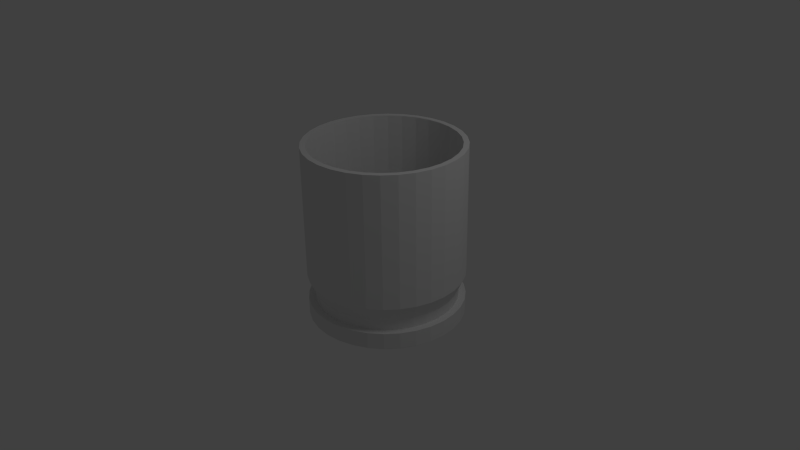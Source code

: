 # Source: bullet.blend  (saved by Blender 2.63.0; exported with 4.5.12 LTS)
import bpy
from mathutils import Matrix  # noqa: F401  (used for matrix-valued properties, if any)

bpy.ops.wm.read_factory_settings(use_empty=True)
scene = bpy.context.scene
scene.name = 'Scene'

# ---- collections
col_collection_1 = bpy.data.collections.new('Collection 1'); scene.collection.children.link(col_collection_1)

# ---- world
world_world = bpy.data.worlds.new('World'); scene.world = world_world
world_world.color = (0.05088, 0.05088, 0.05088)
world_world.use_sun_shadow = False
world_world.sun_shadow_jitter_overblur = 0.0
world_world.cycles.sampling_method = 'MANUAL'
world_world.cycles.sample_map_resolution = 256

# ---- cameras
cam_camera = bpy.data.cameras.new('Camera')
cam_camera.clip_end = 100.0
cam_camera.lens = 35.0
cam_camera.sensor_width = 32.0
cam_camera.sensor_height = 18.0
cam_camera.ortho_scale = 7.314
cam_camera.dof.focus_distance = 0.0
cam_camera.dof.aperture_fstop = 128.0

# ---- lights
light_lamp = bpy.data.lights.new('Lamp', 'POINT')
light_lamp.transmission_factor = 0.0
light_lamp.cutoff_distance = 30.0
light_lamp.energy = 100.0
light_lamp.shadow_buffer_clip_start = 1.001
light_lamp.shadow_soft_size = 1.0
light_lamp.shadow_maximum_resolution = 0.006
light_lamp.use_absolute_resolution = True
light_lamp.cycles.use_multiple_importance_sampling = False

# ---- meshes
me_circle = bpy.data.meshes.new('Circle')
me_circle.from_pydata([(0.0, 1.0, 0.0), (-0.1951, 0.9808, 0.0), (-0.3827, 0.9239, 0.0), (-0.5556, 0.8315, 0.0), (-0.7071, 0.7071, 0.0), (-0.8315, 0.5556, 0.0), (-0.9239, 0.3827, 0.0), (-0.9808, 0.1951, 0.0), (-1.0, 7.55e-08, 0.0), (-0.9808, -0.1951, 0.0), (-0.9239, -0.3827, 0.0), (-0.8315, -0.5556, 0.0), (-0.7071, -0.7071, 0.0), (-0.5556, -0.8315, 0.0), (-0.3827, -0.9239, 0.0), (-0.1951, -0.9808, 0.0), (3.258e-07, -1.0, 0.0), (0.1951, -0.9808, 0.0), (0.3827, -0.9239, 0.0), (0.5556, -0.8315, 0.0), (0.7071, -0.7071, 0.0), (0.8315, -0.5556, 0.0), (0.9239, -0.3827, 0.0), (0.9808, -0.1951, 0.0), (1.0, 9.656e-07, 0.0), (0.9808, 0.1951, 0.0), (0.9239, 0.3827, 0.0), (0.8315, 0.5556, 0.0), (0.7071, 0.7071, 0.0), (0.5556, 0.8315, 0.0), (0.3827, 0.9239, 0.0), (0.1951, 0.9808, 0.0), (0.0, 1.0, 0.0), (-0.1951, 0.9808, 0.0), (-0.3827, 0.9239, 0.0), (-0.5556, 0.8315, 0.0), (-0.7071, 0.7071, 0.0), (-0.8315, 0.5556, 0.0), (-0.9239, 0.3827, 0.0), (-0.9808, 0.1951, 0.0), (-1.0, 7.55e-08, 0.0), (-0.9808, -0.1951, 0.0), (-0.9239, -0.3827, 0.0), (-0.8315, -0.5556, 0.0), (-0.7071, -0.7071, 0.0), (-0.5556, -0.8315, 0.0), (-0.3827, -0.9239, 0.0), (-0.1951, -0.9808, 0.0), (3.258e-07, -1.0, 0.0), (0.1951, -0.9808, 0.0), (0.3827, -0.9239, 0.0), (0.5556, -0.8315, 0.0), (0.7071, -0.7071, 0.0), (0.8315, -0.5556, 0.0), (0.9239, -0.3827, 0.0), (0.9808, -0.1951, 0.0), (1.0, 9.656e-07, 0.0), (0.9808, 0.1951, 0.0), (0.9239, 0.3827, 0.0), (0.8315, 0.5556, 0.0), (0.7071, 0.7071, 0.0), (0.5556, 0.8315, 0.0), (0.3827, 0.9239, 0.0), (0.1951, 0.9808, 0.0), (0.0, 1.0, 0.0), (-0.1951, 0.9808, 0.0), (-0.3827, 0.9239, 0.0), (-0.5556, 0.8315, 0.0), (-0.7071, 0.7071, 0.0), (-0.8315, 0.5556, 0.0), (-0.9239, 0.3827, 0.0), (-0.9808, 0.1951, 0.0), (-1.0, 7.55e-08, 0.0), (-0.9808, -0.1951, 0.0), (-0.9239, -0.3827, 0.0), (-0.8315, -0.5556, 0.0), (-0.7071, -0.7071, 0.0), (-0.5556, -0.8315, 0.0), (-0.3827, -0.9239, 0.0), (-0.1951, -0.9808, 0.0), (3.258e-07, -1.0, 0.0), (0.1951, -0.9808, 0.0), (0.3827, -0.9239, 0.0), (0.5556, -0.8315, 0.0), (0.7071, -0.7071, 0.0), (0.8315, -0.5556, 0.0), (0.9239, -0.3827, 0.0), (0.9808, -0.1951, 0.0), (1.0, 9.656e-07, 0.0), (0.9808, 0.1951, 0.0), (0.9239, 0.3827, 0.0), (0.8315, 0.5556, 0.0), (0.7071, 0.7071, 0.0), (0.5556, 0.8315, 0.0), (0.3827, 0.9239, 0.0), (0.1951, 0.9808, 0.0), (0.0, 1.0, 0.1945), (-0.1951, 0.9808, 0.1945), (-0.3827, 0.9239, 0.1945), (-0.5556, 0.8315, 0.1945), (-0.7071, 0.7071, 0.1945), (-0.8315, 0.5556, 0.1945), (-0.9239, 0.3827, 0.1945), (-0.9808, 0.1951, 0.1945), (-1.0, 7.55e-08, 0.1945), (-0.9808, -0.1951, 0.1945), (-0.9239, -0.3827, 0.1945), (-0.8315, -0.5556, 0.1945), (-0.7071, -0.7071, 0.1945), (-0.5556, -0.8315, 0.1945), (-0.3827, -0.9239, 0.1945), (-0.1951, -0.9808, 0.1945), (3.258e-07, -1.0, 0.1945), (0.1951, -0.9808, 0.1945), (0.3827, -0.9239, 0.1945), (0.5556, -0.8315, 0.1945), (0.7071, -0.7071, 0.1945), (0.8315, -0.5556, 0.1945), (0.9239, -0.3827, 0.1945), (0.9808, -0.1951, 0.1945), (1.0, 9.656e-07, 0.1945), (0.9808, 0.1951, 0.1945), (0.9239, 0.3827, 0.1945), (0.8315, 0.5556, 0.1945), (0.7071, 0.7071, 0.1945), (0.5556, 0.8315, 0.1945), (0.3827, 0.9239, 0.1945), (0.1951, 0.9808, 0.1945), (-1.402e-08, 0.9104, 0.1945), (-0.1776, 0.8929, 0.1945), (-0.3484, 0.8411, 0.1945), (-0.5058, 0.757, 0.1945), (-0.6438, 0.6438, 0.1945), (-0.757, 0.5058, 0.1945), (-0.8411, 0.3484, 0.1945), (-0.8929, 0.1776, 0.1945), (-0.9104, 9.287e-08, 0.1945), (-0.8929, -0.1776, 0.1945), (-0.8411, -0.3484, 0.1945), (-0.757, -0.5058, 0.1945), (-0.6438, -0.6438, 0.1945), (-0.5058, -0.757, 0.1945), (-0.3484, -0.8411, 0.1945), (-0.1776, -0.8929, 0.1945), (2.826e-07, -0.9104, 0.1945), (0.1776, -0.8929, 0.1945), (0.3484, -0.8411, 0.1945), (0.5058, -0.757, 0.1945), (0.6438, -0.6438, 0.1945), (0.757, -0.5058, 0.1945), (0.8411, -0.3484, 0.1945), (0.8929, -0.1776, 0.1945), (0.9104, 9.032e-07, 0.1945), (0.8929, 0.1776, 0.1945), (0.8411, 0.3484, 0.1945), (0.757, 0.5058, 0.1945), (0.6438, 0.6438, 0.1945), (0.5058, 0.757, 0.1945), (0.3484, 0.8411, 0.1945), (0.1776, 0.8929, 0.1945), (-1.402e-08, 0.9104, 0.3249), (-0.1776, 0.8929, 0.3249), (-0.3484, 0.8411, 0.3249), (-0.5058, 0.757, 0.3249), (-0.6438, 0.6438, 0.3249), (-0.757, 0.5058, 0.3249), (-0.8411, 0.3484, 0.3249), (-0.8929, 0.1776, 0.3249), (-0.9104, 9.287e-08, 0.3249), (-0.8929, -0.1776, 0.3249), (-0.8411, -0.3484, 0.3249), (-0.757, -0.5058, 0.3249), (-0.6438, -0.6438, 0.3249), (-0.5058, -0.757, 0.3249), (-0.3484, -0.8411, 0.3249), (-0.1776, -0.8929, 0.3249), (2.826e-07, -0.9104, 0.3249), (0.1776, -0.8929, 0.3249), (0.3484, -0.8411, 0.3249), (0.5058, -0.757, 0.3249), (0.6438, -0.6438, 0.3249), (0.757, -0.5058, 0.3249), (0.8411, -0.3484, 0.3249), (0.8929, -0.1776, 0.3249), (0.9104, 9.032e-07, 0.3249), (0.8929, 0.1776, 0.3249), (0.8411, 0.3484, 0.3249), (0.757, 0.5058, 0.3249), (0.6438, 0.6438, 0.3249), (0.5058, 0.757, 0.3249), (0.3484, 0.8411, 0.3249), (0.1776, 0.8929, 0.3249), (-6.554e-09, 1.003, 0.5288), (-0.1957, 0.9837, 0.5288), (-0.3838, 0.9266, 0.5288), (-0.5572, 0.8339, 0.5288), (-0.7092, 0.7092, 0.5288), (-0.8339, 0.5572, 0.5288), (-0.9266, 0.3838, 0.5288), (-0.9837, 0.1957, 0.5288), (-1.003, 7.014e-08, 0.5288), (-0.9837, -0.1957, 0.5288), (-0.9266, -0.3838, 0.5288), (-0.8339, -0.5572, 0.5288), (-0.7092, -0.7092, 0.5288), (-0.5572, -0.8339, 0.5288), (-0.3838, -0.9266, 0.5288), (-0.1957, -0.9837, 0.5288), (3.203e-07, -1.003, 0.5288), (0.1957, -0.9837, 0.5288), (0.3838, -0.9266, 0.5288), (0.5572, -0.8339, 0.5288), (0.7092, -0.7092, 0.5288), (0.8339, -0.5572, 0.5288), (0.9266, -0.3838, 0.5288), (0.9837, -0.1957, 0.5288), (1.003, 9.629e-07, 0.5288), (0.9837, 0.1957, 0.5288), (0.9266, 0.3838, 0.5288), (0.8339, 0.5572, 0.5288), (0.7092, 0.7092, 0.5288), (0.5572, 0.8339, 0.5288), (0.3838, 0.9266, 0.5288), (0.1957, 0.9837, 0.5288), (-6.554e-09, 1.003, 0.5288), (-0.1957, 0.9837, 0.5288), (-0.3838, 0.9266, 0.5288), (-0.5572, 0.8339, 0.5288), (-0.7092, 0.7092, 0.5288), (-0.8339, 0.5572, 0.5288), (-0.9266, 0.3838, 0.5288), (-0.9837, 0.1957, 0.5288), (-1.003, 7.014e-08, 0.5288), (-0.9837, -0.1957, 0.5288), (-0.9266, -0.3838, 0.5288), (-0.8339, -0.5572, 0.5288), (-0.7092, -0.7092, 0.5288), (-0.5572, -0.8339, 0.5288), (-0.3838, -0.9266, 0.5288), (-0.1957, -0.9837, 0.5288), (3.203e-07, -1.003, 0.5288), (0.1957, -0.9837, 0.5288), (0.3838, -0.9266, 0.5288), (0.5572, -0.8339, 0.5288), (0.7092, -0.7092, 0.5288), (0.8339, -0.5572, 0.5288), (0.9266, -0.3838, 0.5288), (0.9837, -0.1957, 0.5288), (1.003, 9.629e-07, 0.5288), (0.9837, 0.1957, 0.5288), (0.9266, 0.3838, 0.5288), (0.8339, 0.5572, 0.5288), (0.7092, 0.7092, 0.5288), (0.5572, 0.8339, 0.5288), (0.3838, 0.9266, 0.5288), (0.1957, 0.9837, 0.5288), (-6.554e-09, 1.003, 2.226), (-0.1957, 0.9837, 2.226), (-0.3838, 0.9266, 2.226), (-0.5572, 0.8339, 2.226), (-0.7092, 0.7092, 2.226), (-0.8339, 0.5572, 2.226), (-0.9266, 0.3838, 2.226), (-0.9837, 0.1957, 2.226), (-1.003, 7.014e-08, 2.226), (-0.9837, -0.1957, 2.226), (-0.9266, -0.3838, 2.226), (-0.8339, -0.5572, 2.226), (-0.7092, -0.7092, 2.226), (-0.5572, -0.8339, 2.226), (-0.3838, -0.9266, 2.226), (-0.1957, -0.9837, 2.226), (3.203e-07, -1.003, 2.226), (0.1957, -0.9837, 2.226), (0.3838, -0.9266, 2.226), (0.5572, -0.8339, 2.226), (0.7092, -0.7092, 2.226), (0.8339, -0.5572, 2.226), (0.9266, -0.3838, 2.226), (0.9837, -0.1957, 2.226), (1.003, 9.629e-07, 2.226), (0.9837, 0.1957, 2.226), (0.9266, 0.3838, 2.226), (0.8339, 0.5572, 2.226), (0.7092, 0.7092, 2.226), (0.5572, 0.8339, 2.226), (0.3838, 0.9266, 2.226), (0.1957, 0.9837, 2.226), (-5.561e-09, 0.9532, -0.04907), (0.0, 1.0, -0.0122), (-0.1951, 0.9808, -0.0122), (-0.3827, 0.9239, -0.0122), (-0.5556, 0.8315, -0.0122), (-0.7071, 0.7071, -0.0122), (-0.8315, 0.5556, -0.0122), (-0.9239, 0.3827, -0.0122), (-0.9808, 0.1951, -0.0122), (-1.0, 7.55e-08, -0.0122), (-0.9808, -0.1951, -0.0122), (-0.9239, -0.3827, -0.0122), (-0.8315, -0.5556, -0.0122), (-0.7071, -0.7071, -0.0122), (-0.5556, -0.8315, -0.0122), (-0.3827, -0.9239, -0.0122), (-0.1951, -0.9808, -0.0122), (3.258e-07, -1.0, -0.0122), (0.1951, -0.9808, -0.0122), (0.3827, -0.9239, -0.0122), (0.5556, -0.8315, -0.0122), (0.7071, -0.7071, -0.0122), (0.8315, -0.5556, -0.0122), (0.9239, -0.3827, -0.0122), (0.9808, -0.1951, -0.0122), (1.0, 9.656e-07, -0.0122), (0.9808, 0.1951, -0.0122), (0.9239, 0.3827, -0.0122), (0.8315, 0.5556, -0.0122), (0.7071, 0.7071, -0.0122), (0.5556, 0.8315, -0.0122), (0.3827, 0.9239, -0.0122), (0.1951, 0.9808, -0.0122), (-0.186, 0.9349, -0.04907), (-0.3648, 0.8806, -0.04907), (-0.5296, 0.7925, -0.04907), (-0.674, 0.674, -0.04907), (-0.7925, 0.5296, -0.04907), (-0.8806, 0.3648, -0.04907), (-0.9349, 0.186, -0.04907), (-0.9532, 8.531e-08, -0.04907), (-0.9349, -0.186, -0.04907), (-0.8806, -0.3648, -0.04907), (-0.7925, -0.5296, -0.04907), (-0.674, -0.674, -0.04907), (-0.5296, -0.7925, -0.04907), (-0.3648, -0.8806, -0.04907), (-0.186, -0.9349, -0.04907), (3.05e-07, -0.9532, -0.04907), (0.186, -0.9349, -0.04907), (0.3648, -0.8806, -0.04907), (0.5296, -0.7925, -0.04907), (0.674, -0.674, -0.04907), (0.7925, -0.5296, -0.04907), (0.8806, -0.3648, -0.04907), (0.9349, -0.186, -0.04907), (0.9532, 9.337e-07, -0.04907), (0.9349, 0.186, -0.04907), (0.8806, 0.3648, -0.04907), (0.7925, 0.5296, -0.04907), (0.674, 0.674, -0.04907), (0.5296, 0.7925, -0.04907), (0.3648, 0.8806, -0.04907), (0.186, 0.9349, -0.04907), (-6.551e-08, 0.2482, -0.04907), (-0.04841, 0.2434, -0.04907), (-0.09496, 0.2293, -0.04907), (-0.1379, 0.2063, -0.04907), (-0.1755, 0.1755, -0.04907), (-0.2063, 0.1379, -0.04907), (-0.2293, 0.09496, -0.04907), (-0.2434, 0.04841, -0.04907), (-0.2482, 2.785e-07, -0.04907), (-0.2434, -0.04841, -0.04907), (-0.2293, -0.09496, -0.04907), (-0.2063, -0.1379, -0.04907), (-0.1755, -0.1755, -0.04907), (-0.1379, -0.2063, -0.04907), (-0.09496, -0.2293, -0.04907), (-0.04841, -0.2434, -0.04907), (1.535e-08, -0.2481, -0.04907), (0.04841, -0.2434, -0.04907), (0.09496, -0.2293, -0.04907), (0.1379, -0.2063, -0.04907), (0.1755, -0.1755, -0.04907), (0.2063, -0.1379, -0.04907), (0.2293, -0.09496, -0.04907), (0.2434, -0.04841, -0.04907), (0.2481, 4.993e-07, -0.04907), (0.2434, 0.04841, -0.04907), (0.2293, 0.09496, -0.04907), (0.2063, 0.1379, -0.04907), (0.1755, 0.1755, -0.04907), (0.1379, 0.2063, -0.04907), (0.09496, 0.2293, -0.04907), (0.04841, 0.2434, -0.04907), (-6.554e-09, 1.003, 2.226), (-0.1957, 0.9837, 2.226), (-0.3838, 0.9266, 2.226), (-0.5572, 0.8339, 2.226), (-0.7092, 0.7092, 2.226), (-0.8339, 0.5572, 2.226), (-0.9266, 0.3838, 2.226), (-0.9837, 0.1957, 2.226), (-1.003, 7.014e-08, 2.226), (-0.9837, -0.1957, 2.226), (-0.9266, -0.3838, 2.226), (-0.8339, -0.5572, 2.226), (-0.7092, -0.7092, 2.226), (-0.5572, -0.8339, 2.226), (-0.3838, -0.9266, 2.226), (-0.1957, -0.9837, 2.226), (3.203e-07, -1.003, 2.226), (0.1957, -0.9837, 2.226), (0.3838, -0.9266, 2.226), (0.5572, -0.8339, 2.226), (0.7092, -0.7092, 2.226), (0.8339, -0.5572, 2.226), (0.9266, -0.3838, 2.226), (0.9837, -0.1957, 2.226), (1.003, 9.629e-07, 2.226), (0.9837, 0.1957, 2.226), (0.9266, 0.3838, 2.226), (0.8339, 0.5572, 2.226), (0.7092, 0.7092, 2.226), (0.5572, 0.8339, 2.226), (0.3838, 0.9266, 2.226), (0.1957, 0.9837, 2.226), (-1.064e-08, 0.9717, 2.226), (-0.1896, 0.9531, 2.226), (-0.3719, 0.8978, 2.226), (-0.5399, 0.808, 2.226), (-0.6871, 0.6871, 2.226), (-0.808, 0.5399, 2.226), (-0.8978, 0.3719, 2.226), (-0.9531, 0.1896, 2.226), (-0.9717, 7.879e-08, 2.226), (-0.9531, -0.1896, 2.226), (-0.8978, -0.3719, 2.226), (-0.808, -0.5399, 2.226), (-0.6871, -0.6871, 2.226), (-0.5399, -0.808, 2.226), (-0.3719, -0.8978, 2.226), (-0.1896, -0.9531, 2.226), (3.06e-07, -0.9717, 2.226), (0.1896, -0.9531, 2.226), (0.3719, -0.8978, 2.226), (0.5399, -0.808, 2.226), (0.6871, -0.6871, 2.226), (0.808, -0.5399, 2.226), (0.8978, -0.3719, 2.226), (0.9531, -0.1896, 2.226), (0.9717, 9.437e-07, 2.226), (0.9531, 0.1896, 2.226), (0.8978, 0.3719, 2.226), (0.808, 0.5399, 2.226), (0.6871, 0.6871, 2.226), (0.5399, 0.808, 2.226), (0.3719, 0.8978, 2.226), (0.1896, 0.9531, 2.226), (-1.675e-08, 0.9338, 2.226), (-0.1822, 0.9159, 2.226), (-0.3574, 0.8627, 2.226), (-0.5188, 0.7764, 2.226), (-0.6603, 0.6603, 2.226), (-0.7764, 0.5188, 2.226), (-0.8627, 0.3574, 2.226), (-0.9159, 0.1822, 2.226), (-0.9338, 8.822e-08, 2.226), (-0.9159, -0.1822, 2.226), (-0.8627, -0.3574, 2.226), (-0.7764, -0.5188, 2.226), (-0.6603, -0.6603, 2.226), (-0.5188, -0.7764, 2.226), (-0.3574, -0.8627, 2.226), (-0.1822, -0.9159, 2.226), (2.875e-07, -0.9338, 2.226), (0.1822, -0.9159, 2.226), (0.3574, -0.8627, 2.226), (0.5188, -0.7764, 2.226), (0.6603, -0.6603, 2.226), (0.7764, -0.5188, 2.226), (0.8627, -0.3574, 2.226), (0.9159, -0.1822, 2.226), (0.9338, 9.194e-07, 2.226), (0.9159, 0.1822, 2.226), (0.8627, 0.3574, 2.226), (0.7764, 0.5188, 2.226), (0.6603, 0.6603, 2.226), (0.5188, 0.7764, 2.226), (0.3574, 0.8627, 2.226), (0.1822, 0.9159, 2.226), (-1.675e-08, 0.9338, 2.226), (-0.1822, 0.9159, 2.226), (-0.3574, 0.8627, 2.226), (-0.5188, 0.7764, 2.226), (-0.6603, 0.6603, 2.226), (-0.7764, 0.5188, 2.226), (-0.8627, 0.3574, 2.226), (-0.9159, 0.1822, 2.226), (-0.9338, 8.822e-08, 2.226), (-0.9159, -0.1822, 2.226), (-0.8627, -0.3574, 2.226), (-0.7764, -0.5188, 2.226), (-0.6603, -0.6603, 2.226), (-0.5188, -0.7764, 2.226), (-0.3574, -0.8627, 2.226), (-0.1822, -0.9159, 2.226), (2.875e-07, -0.9338, 2.226), (0.1822, -0.9159, 2.226), (0.3574, -0.8627, 2.226), (0.5188, -0.7764, 2.226), (0.6603, -0.6603, 2.226), (0.7764, -0.5188, 2.226), (0.8627, -0.3574, 2.226), (0.9159, -0.1822, 2.226), (0.9338, 9.194e-07, 2.226), (0.9159, 0.1822, 2.226), (0.8627, 0.3574, 2.226), (0.7764, 0.5188, 2.226), (0.6603, 0.6603, 2.226), (0.5188, 0.7764, 2.226), (0.3574, 0.8627, 2.226), (0.1822, 0.9159, 2.226), (-1.675e-08, 0.9338, 2.226), (-0.1822, 0.9159, 2.226), (-0.3574, 0.8627, 2.226), (-0.5188, 0.7764, 2.226), (-0.6603, 0.6603, 2.226), (-0.7764, 0.5188, 2.226), (-0.8627, 0.3574, 2.226), (-0.9159, 0.1822, 2.226), (-0.9338, 8.822e-08, 2.226), (-0.9159, -0.1822, 2.226), (-0.8627, -0.3574, 2.226), (-0.7764, -0.5188, 2.226), (-0.6603, -0.6603, 2.226), (-0.5188, -0.7764, 2.226), (-0.3574, -0.8627, 2.226), (-0.1822, -0.9159, 2.226), (2.875e-07, -0.9338, 2.226), (0.1822, -0.9159, 2.226), (0.3574, -0.8627, 2.226), (0.5188, -0.7764, 2.226), (0.6603, -0.6603, 2.226), (0.7764, -0.5188, 2.226), (0.8627, -0.3574, 2.226), (0.9159, -0.1822, 2.226), (0.9338, 9.194e-07, 2.226), (0.9159, 0.1822, 2.226), (0.8627, 0.3574, 2.226), (0.7764, 0.5188, 2.226), (0.6603, 0.6603, 2.226), (0.5188, 0.7764, 2.226), (0.3574, 0.8627, 2.226), (0.1822, 0.9159, 2.226), (-1.675e-08, 0.9338, 2.226), (-0.1822, 0.9159, 2.226), (-0.3574, 0.8627, 2.226), (-0.5188, 0.7764, 2.226), (-0.6603, 0.6603, 2.226), (-0.7764, 0.5188, 2.226), (-0.8627, 0.3574, 2.226), (-0.9159, 0.1822, 2.226), (-0.9338, 8.822e-08, 2.226), (-0.9159, -0.1822, 2.226), (-0.8627, -0.3574, 2.226), (-0.7764, -0.5188, 2.226), (-0.6603, -0.6603, 2.226), (-0.5188, -0.7764, 2.226), (-0.3574, -0.8627, 2.226), (-0.1822, -0.9159, 2.226), (2.875e-07, -0.9338, 2.226), (0.1822, -0.9159, 2.226), (0.3574, -0.8627, 2.226), (0.5188, -0.7764, 2.226), (0.6603, -0.6603, 2.226), (0.7764, -0.5188, 2.226), (0.8627, -0.3574, 2.226), (0.9159, -0.1822, 2.226), (0.9338, 9.194e-07, 2.226), (0.9159, 0.1822, 2.226), (0.8627, 0.3574, 2.226), (0.7764, 0.5188, 2.226), (0.6603, 0.6603, 2.226), (0.5188, 0.7764, 2.226), (0.3574, 0.8627, 2.226), (0.1822, 0.9159, 2.226), (-1.675e-08, 0.9338, 0.5877), (-0.1822, 0.9159, 0.5877), (-0.3574, 0.8627, 0.5877), (-0.5188, 0.7764, 0.5877), (-0.6603, 0.6603, 0.5877), (-0.7764, 0.5188, 0.5877), (-0.8627, 0.3574, 0.5877), (-0.9159, 0.1822, 0.5877), (-0.9338, 8.822e-08, 0.5877), (-0.9159, -0.1822, 0.5877), (-0.8627, -0.3574, 0.5877), (-0.7764, -0.5188, 0.5877), (-0.6603, -0.6603, 0.5877), (-0.5188, -0.7764, 0.5877), (-0.3574, -0.8627, 0.5877), (-0.1822, -0.9159, 0.5877), (2.875e-07, -0.9338, 0.5877), (0.1822, -0.9159, 0.5877), (0.3574, -0.8627, 0.5877), (0.5188, -0.7764, 0.5877), (0.6603, -0.6603, 0.5877), (0.7764, -0.5188, 0.5877), (0.8627, -0.3574, 0.5877), (0.9159, -0.1822, 0.5877), (0.9338, 9.194e-07, 0.5877), (0.9159, 0.1822, 0.5877), (0.8627, 0.3574, 0.5877), (0.7764, 0.5188, 0.5877), (0.6603, 0.6603, 0.5877), (0.5188, 0.7764, 0.5877), (0.3574, 0.8627, 0.5877), (0.1822, 0.9159, 0.5877), (-4.007e-08, 0.6538, 0.3586), (-0.1276, 0.6412, 0.3586), (-0.2502, 0.604, 0.3586), (-0.3632, 0.5436, 0.3586), (-0.4623, 0.4623, 0.3586), (-0.5436, 0.3632, 0.3586), (-0.604, 0.2502, 0.3586), (-0.6412, 0.1276, 0.3586), (-0.6538, 1.534e-07, 0.3586), (-0.6412, -0.1276, 0.3586), (-0.604, -0.2502, 0.3586), (-0.5436, -0.3632, 0.3586), (-0.4623, -0.4623, 0.3586), (-0.3632, -0.5436, 0.3586), (-0.2502, -0.604, 0.3586), (-0.1276, -0.6412, 0.3586), (1.73e-07, -0.6538, 0.3586), (0.1276, -0.6412, 0.3586), (0.2502, -0.604, 0.3586), (0.3632, -0.5436, 0.3586), (0.4623, -0.4623, 0.3586), (0.5436, -0.3632, 0.3586), (0.604, -0.2502, 0.3586), (0.6412, -0.1276, 0.3586), (0.6538, 7.353e-07, 0.3586), (0.6412, 0.1276, 0.3586), (0.604, 0.2502, 0.3586), (0.5436, 0.3632, 0.3586), (0.4623, 0.4623, 0.3586), (0.3632, 0.5436, 0.3586), (0.2502, 0.604, 0.3586), (0.1276, 0.6412, 0.3586), (-4.007e-08, 0.6538, 0.3586), (-0.1276, 0.6412, 0.3586), (-0.2502, 0.604, 0.3586), (-0.3632, 0.5436, 0.3586), (-0.4623, 0.4623, 0.3586), (-0.5436, 0.3632, 0.3586), (-0.604, 0.2502, 0.3586), (-0.6412, 0.1276, 0.3586), (-0.6538, 1.534e-07, 0.3586), (-0.6412, -0.1276, 0.3586), (-0.604, -0.2502, 0.3586), (-0.5436, -0.3632, 0.3586), (-0.4623, -0.4623, 0.3586), (-0.3632, -0.5436, 0.3586), (-0.2502, -0.604, 0.3586), (-0.1276, -0.6412, 0.3586), (1.73e-07, -0.6538, 0.3586), (0.1276, -0.6412, 0.3586), (0.2502, -0.604, 0.3586), (0.3632, -0.5436, 0.3586), (0.4623, -0.4623, 0.3586), (0.5436, -0.3632, 0.3586), (0.604, -0.2502, 0.3586), (0.6412, -0.1276, 0.3586), (0.6538, 7.353e-07, 0.3586), (0.6412, 0.1276, 0.3586), (0.604, 0.2502, 0.3586), (0.5436, 0.3632, 0.3586), (0.4623, 0.4623, 0.3586), (0.3632, 0.5436, 0.3586), (0.2502, 0.604, 0.3586), (0.1276, 0.6412, 0.3586), (-9.657e-08, 0.1385, 0.3586), (-0.02703, 0.1359, 0.3586), (-0.05302, 0.128, 0.3586), (-0.07697, 0.1152, 0.3586), (-0.09796, 0.09796, 0.3586), (-0.1152, 0.07697, 0.3586), (-0.128, 0.05302, 0.3586), (-0.1359, 0.02703, 0.3586), (-0.1385, 2.688e-07, 0.3586), (-0.1359, -0.02703, 0.3586), (-0.128, -0.05302, 0.3586), (-0.1152, -0.07697, 0.3586), (-0.09796, -0.09796, 0.3586), (-0.07697, -0.1152, 0.3586), (-0.05302, -0.128, 0.3586), (-0.02703, -0.1359, 0.3586), (-5.143e-08, -0.1385, 0.3586), (0.02703, -0.1359, 0.3586), (0.05302, -0.128, 0.3586), (0.07697, -0.1152, 0.3586), (0.09796, -0.09796, 0.3586), (0.1152, -0.07697, 0.3586), (0.128, -0.05301, 0.3586), (0.1359, -0.02703, 0.3586), (0.1385, 3.922e-07, 0.3586), (0.1359, 0.02703, 0.3586), (0.128, 0.05302, 0.3586), (0.1152, 0.07697, 0.3586), (0.09796, 0.09796, 0.3586), (0.07697, 0.1152, 0.3586), (0.05302, 0.128, 0.3586), (0.02703, 0.1359, 0.3586), (-0.5556, -0.8315, 0.0), (-5.561e-09, 0.9532, -0.04907), (-0.5556, -0.8315, -0.0122), (-0.186, 0.9349, -0.04907), (-0.3648, 0.8806, -0.04907), (-0.5296, 0.7925, -0.04907), (-0.674, 0.674, -0.04907), (-0.7925, 0.5296, -0.04907), (-0.8806, 0.3648, -0.04907), (-0.9349, 0.186, -0.04907), (-0.9532, 8.531e-08, -0.04907), (-0.9349, -0.186, -0.04907), (-0.8806, -0.3648, -0.04907), (-0.7925, -0.5296, -0.04907), (-0.674, -0.674, -0.04907), (-0.5296, -0.7925, -0.04907), (-0.3648, -0.8806, -0.04907), (-0.186, -0.9349, -0.04907), (3.05e-07, -0.9532, -0.04907), (0.186, -0.9349, -0.04907), (0.3648, -0.8806, -0.04907), (0.5296, -0.7925, -0.04907), (0.674, -0.674, -0.04907), (0.7925, -0.5296, -0.04907), (0.8806, -0.3648, -0.04907), (0.9349, -0.186, -0.04907), (0.9532, 9.337e-07, -0.04907), (0.9349, 0.186, -0.04907), (0.8806, 0.3648, -0.04907), (0.7925, 0.5296, -0.04907), (0.674, 0.674, -0.04907), (0.5296, 0.7925, -0.04907), (0.3648, 0.8806, -0.04907), (0.186, 0.9349, -0.04907), (-6.551e-08, 0.2482, -0.04907), (-0.04841, 0.2434, -0.04907), (-0.09496, 0.2293, -0.04907), (-0.1379, 0.2063, -0.04907), (-0.1755, 0.1755, -0.04907), (-0.2063, 0.1379, -0.04907), (-0.2293, 0.09496, -0.04907), (-0.2434, 0.04841, -0.04907), (-0.2482, 2.785e-07, -0.04907), (-0.2434, -0.04841, -0.04907), (-0.2293, -0.09496, -0.04907), (-0.2063, -0.1379, -0.04907), (-0.1755, -0.1755, -0.04907), (-0.1379, -0.2063, -0.04907), (-0.09496, -0.2293, -0.04907), (-0.04841, -0.2434, -0.04907), (1.535e-08, -0.2481, -0.04907), (0.04841, -0.2434, -0.04907), (0.09496, -0.2293, -0.04907), (0.1379, -0.2063, -0.04907), (0.1755, -0.1755, -0.04907), (0.2063, -0.1379, -0.04907), (0.2293, -0.09496, -0.04907), (0.2434, -0.04841, -0.04907), (0.2481, 4.993e-07, -0.04907), (0.2434, 0.04841, -0.04907), (0.2293, 0.09496, -0.04907), (0.2063, 0.1379, -0.04907), (0.1755, 0.1755, -0.04907), (0.1379, 0.2063, -0.04907), (0.09496, 0.2293, -0.04907), (0.04841, 0.2434, -0.04907), (-0.5556, -0.8315, 0.1613), (-5.561e-09, 0.9532, 0.1123), (-0.5556, -0.8315, 0.1491), (-0.186, 0.9349, 0.1123), (-0.3648, 0.8806, 0.1123), (-0.5296, 0.7925, 0.1123), (-0.674, 0.674, 0.1123), (-0.7925, 0.5296, 0.1123), (-0.8806, 0.3648, 0.1123), (-0.9349, 0.186, 0.1123), (-0.9532, 8.531e-08, 0.1123), (-0.9349, -0.186, 0.1123), (-0.8806, -0.3648, 0.1123), (-0.7925, -0.5296, 0.1123), (-0.674, -0.674, 0.1123), (-0.5296, -0.7925, 0.1123), (-0.3648, -0.8806, 0.1123), (-0.186, -0.9349, 0.1123), (3.05e-07, -0.9532, 0.1123), (0.186, -0.9349, 0.1123), (0.3648, -0.8806, 0.1123), (0.5296, -0.7925, 0.1123), (0.674, -0.674, 0.1123), (0.7925, -0.5296, 0.1123), (0.8806, -0.3648, 0.1123), (0.9349, -0.186, 0.1123), (0.9532, 9.337e-07, 0.1123), (0.9349, 0.186, 0.1123), (0.8806, 0.3648, 0.1123), (0.7925, 0.5296, 0.1123), (0.674, 0.674, 0.1123), (0.5296, 0.7925, 0.1123), (0.3648, 0.8806, 0.1123), (0.186, 0.9349, 0.1123), (-6.551e-08, 0.2482, 0.1123), (-0.04841, 0.2434, 0.1123), (-0.09496, 0.2293, 0.1123), (-0.1379, 0.2063, 0.1123), (-0.1755, 0.1755, 0.1123), (-0.2063, 0.1379, 0.1123), (-0.2293, 0.09496, 0.1123), (-0.2434, 0.04841, 0.1123), (-0.2482, 2.785e-07, 0.1123), (-0.2434, -0.04841, 0.1123), (-0.2293, -0.09496, 0.1123), (-0.2063, -0.1379, 0.1123), (-0.1755, -0.1755, 0.1123), (-0.1379, -0.2063, 0.1123), (-0.09496, -0.2293, 0.1123), (-0.04841, -0.2434, 0.1123), (1.535e-08, -0.2481, 0.1123), (0.04841, -0.2434, 0.1123), (0.09496, -0.2293, 0.1123), (0.1379, -0.2063, 0.1123), (0.1755, -0.1755, 0.1123), (0.2063, -0.1379, 0.1123), (0.2293, -0.09496, 0.1123), (0.2434, -0.04841, 0.1123), (0.2481, 4.993e-07, 0.1123), (0.2434, 0.04841, 0.1123), (0.2293, 0.09496, 0.1123), (0.2063, 0.1379, 0.1123), (0.1755, 0.1755, 0.1123), (0.1379, 0.2063, 0.1123), (0.09496, 0.2293, 0.1123), (0.04841, 0.2434, 0.1123), (-0.5556, -0.8315, 0.1613), (-5.561e-09, 0.9532, 0.1123), (-0.5556, -0.8315, 0.1491), (-0.186, 0.9349, 0.1123), (-0.3648, 0.8806, 0.1123), (-0.5296, 0.7925, 0.1123), (-0.674, 0.674, 0.1123), (-0.7925, 0.5296, 0.1123), (-0.8806, 0.3648, 0.1123), (-0.9349, 0.186, 0.1123), (-0.9532, 8.531e-08, 0.1123), (-0.9349, -0.186, 0.1123), (-0.8806, -0.3648, 0.1123), (-0.7925, -0.5296, 0.1123), (-0.674, -0.674, 0.1123), (-0.5296, -0.7925, 0.1123), (-0.3648, -0.8806, 0.1123), (-0.186, -0.9349, 0.1123), (3.05e-07, -0.9532, 0.1123), (0.186, -0.9349, 0.1123), (0.3648, -0.8806, 0.1123), (0.5296, -0.7925, 0.1123), (0.674, -0.674, 0.1123), (0.7925, -0.5296, 0.1123), (0.8806, -0.3648, 0.1123), (0.9349, -0.186, 0.1123), (0.9532, 9.337e-07, 0.1123), (0.9349, 0.186, 0.1123), (0.8806, 0.3648, 0.1123), (0.7925, 0.5296, 0.1123), (0.674, 0.674, 0.1123), (0.5296, 0.7925, 0.1123), (0.3648, 0.8806, 0.1123), (0.186, 0.9349, 0.1123), (-6.551e-08, 0.2482, 0.1123), (-0.04841, 0.2434, 0.1123), (-0.09496, 0.2293, 0.1123), (-0.1379, 0.2063, 0.1123), (-0.1755, 0.1755, 0.1123), (-0.2063, 0.1379, 0.1123), (-0.2293, 0.09496, 0.1123), (-0.2434, 0.04841, 0.1123), (-0.2482, 2.785e-07, 0.1123), (-0.2434, -0.04841, 0.1123), (-0.2293, -0.09496, 0.1123), (-0.2063, -0.1379, 0.1123), (-0.1755, -0.1755, 0.1123), (-0.1379, -0.2063, 0.1123), (-0.09496, -0.2293, 0.1123), (-0.04841, -0.2434, 0.1123), (1.535e-08, -0.2481, 0.1123), (0.04841, -0.2434, 0.1123), (0.09496, -0.2293, 0.1123), (0.1379, -0.2063, 0.1123), (0.1755, -0.1755, 0.1123), (0.2063, -0.1379, 0.1123), (0.2293, -0.09496, 0.1123), (0.2434, -0.04841, 0.1123), (0.2481, 4.993e-07, 0.1123), (0.2434, 0.04841, 0.1123), (0.2293, 0.09496, 0.1123), (0.2063, 0.1379, 0.1123), (0.1755, 0.1755, 0.1123), (0.1379, 0.2063, 0.1123), (0.09496, 0.2293, 0.1123), (0.04841, 0.2434, 0.1123)], [], [(49, 48, 16, 17), (44, 43, 11, 12), (39, 38, 6, 7), (34, 33, 1, 2), (60, 59, 27, 28), (55, 54, 22, 23), (50, 49, 17, 18), (45, 44, 12, 13), (40, 39, 7, 8), (35, 34, 2, 3), (61, 60, 28, 29), (56, 55, 23, 24), (51, 50, 18, 19), (46, 45, 13, 14), (41, 40, 8, 9), (36, 35, 3, 4), (62, 61, 29, 30), (57, 56, 24, 25), (52, 51, 19, 20), (47, 46, 14, 15), (42, 41, 9, 10), (37, 36, 4, 5), (63, 62, 30, 31), (58, 57, 25, 26), (53, 52, 20, 21), (48, 47, 15, 16), (43, 42, 10, 11), (38, 37, 5, 6), (33, 32, 0, 1), (63, 32, 0, 31), (59, 58, 26, 27), (54, 53, 21, 22), (80, 79, 47, 48), (75, 74, 42, 43), (70, 69, 37, 38), (65, 64, 32, 33), (95, 64, 32, 63), (91, 90, 58, 59), (86, 85, 53, 54), (81, 80, 48, 49), (76, 75, 43, 44), (71, 70, 38, 39), (66, 65, 33, 34), (92, 91, 59, 60), (87, 86, 54, 55), (82, 81, 49, 50), (77, 76, 44, 45), (72, 71, 39, 40), (67, 66, 34, 35), (93, 92, 60, 61), (88, 87, 55, 56), (83, 82, 50, 51), (78, 77, 45, 46), (73, 72, 40, 41), (68, 67, 35, 36), (94, 93, 61, 62), (89, 88, 56, 57), (84, 83, 51, 52), (79, 78, 46, 47), (74, 73, 41, 42), (69, 68, 36, 37), (95, 94, 62, 63), (90, 89, 57, 58), (85, 84, 52, 53), (115, 114, 82, 83), (110, 109, 77, 78), (105, 104, 72, 73), (100, 99, 67, 68), (126, 125, 93, 94), (121, 120, 88, 89), (116, 115, 83, 84), (111, 110, 78, 79), (106, 105, 73, 74), (101, 100, 68, 69), (127, 126, 94, 95), (122, 121, 89, 90), (117, 116, 84, 85), (112, 111, 79, 80), (107, 106, 74, 75), (102, 101, 69, 70), (97, 96, 64, 65), (127, 96, 64, 95), (123, 122, 90, 91), (118, 117, 85, 86), (113, 112, 80, 81), (108, 107, 75, 76), (103, 102, 70, 71), (98, 97, 65, 66), (124, 123, 91, 92), (119, 118, 86, 87), (114, 113, 81, 82), (109, 108, 76, 77), (104, 103, 71, 72), (99, 98, 66, 67), (125, 124, 92, 93), (120, 119, 87, 88), (150, 149, 117, 118), (145, 144, 112, 113), (140, 139, 107, 108), (135, 134, 102, 103), (130, 129, 97, 98), (156, 155, 123, 124), (151, 150, 118, 119), (146, 145, 113, 114), (141, 140, 108, 109), (136, 135, 103, 104), (131, 130, 98, 99), (157, 156, 124, 125), (152, 151, 119, 120), (147, 146, 114, 115), (142, 141, 109, 110), (137, 136, 104, 105), (132, 131, 99, 100), (158, 157, 125, 126), (153, 152, 120, 121), (148, 147, 115, 116), (143, 142, 110, 111), (138, 137, 105, 106), (133, 132, 100, 101), (159, 158, 126, 127), (154, 153, 121, 122), (149, 148, 116, 117), (144, 143, 111, 112), (139, 138, 106, 107), (134, 133, 101, 102), (129, 128, 96, 97), (159, 128, 96, 127), (155, 154, 122, 123), (185, 184, 152, 153), (180, 179, 147, 148), (175, 174, 142, 143), (170, 169, 137, 138), (165, 164, 132, 133), (191, 190, 158, 159), (186, 185, 153, 154), (181, 180, 148, 149), (176, 175, 143, 144), (171, 170, 138, 139), (166, 165, 133, 134), (161, 160, 128, 129), (191, 160, 128, 159), (187, 186, 154, 155), (182, 181, 149, 150), (177, 176, 144, 145), (172, 171, 139, 140), (167, 166, 134, 135), (162, 161, 129, 130), (188, 187, 155, 156), (183, 182, 150, 151), (178, 177, 145, 146), (173, 172, 140, 141), (168, 167, 135, 136), (163, 162, 130, 131), (189, 188, 156, 157), (184, 183, 151, 152), (179, 178, 146, 147), (174, 173, 141, 142), (169, 168, 136, 137), (164, 163, 131, 132), (190, 189, 157, 158), (220, 219, 187, 188), (215, 214, 182, 183), (210, 209, 177, 178), (205, 204, 172, 173), (200, 199, 167, 168), (195, 194, 162, 163), (221, 220, 188, 189), (216, 215, 183, 184), (211, 210, 178, 179), (206, 205, 173, 174), (201, 200, 168, 169), (196, 195, 163, 164), (222, 221, 189, 190), (217, 216, 184, 185), (212, 211, 179, 180), (207, 206, 174, 175), (202, 201, 169, 170), (197, 196, 164, 165), (223, 222, 190, 191), (218, 217, 185, 186), (213, 212, 180, 181), (208, 207, 175, 176), (203, 202, 170, 171), (198, 197, 165, 166), (193, 192, 160, 161), (223, 192, 160, 191), (219, 218, 186, 187), (214, 213, 181, 182), (209, 208, 176, 177), (204, 203, 171, 172), (199, 198, 166, 167), (194, 193, 161, 162), (243, 242, 210, 211), (238, 237, 205, 206), (233, 232, 200, 201), (228, 227, 195, 196), (254, 253, 221, 222), (249, 248, 216, 217), (244, 243, 211, 212), (239, 238, 206, 207), (234, 233, 201, 202), (229, 228, 196, 197), (255, 254, 222, 223), (250, 249, 217, 218), (245, 244, 212, 213), (240, 239, 207, 208), (235, 234, 202, 203), (230, 229, 197, 198), (225, 224, 192, 193), (255, 224, 192, 223), (251, 250, 218, 219), (246, 245, 213, 214), (241, 240, 208, 209), (236, 235, 203, 204), (231, 230, 198, 199), (226, 225, 193, 194), (252, 251, 219, 220), (247, 246, 214, 215), (242, 241, 209, 210), (237, 236, 204, 205), (232, 231, 199, 200), (227, 226, 194, 195), (253, 252, 220, 221), (248, 247, 215, 216), (278, 277, 245, 246), (273, 272, 240, 241), (268, 267, 235, 236), (263, 262, 230, 231), (258, 257, 225, 226), (284, 283, 251, 252), (279, 278, 246, 247), (274, 273, 241, 242), (269, 268, 236, 237), (264, 263, 231, 232), (259, 258, 226, 227), (285, 284, 252, 253), (280, 279, 247, 248), (275, 274, 242, 243), (270, 269, 237, 238), (265, 264, 232, 233), (260, 259, 227, 228), (286, 285, 253, 254), (281, 280, 248, 249), (276, 275, 243, 244), (271, 270, 238, 239), (266, 265, 233, 234), (261, 260, 228, 229), (287, 286, 254, 255), (282, 281, 249, 250), (277, 276, 244, 245), (272, 271, 239, 240), (267, 266, 234, 235), (262, 261, 229, 230), (257, 256, 224, 225), (287, 256, 224, 255), (283, 282, 250, 251), (80, 79, 304, 305), (75, 74, 299, 300), (70, 69, 294, 295), (65, 64, 289, 290), (95, 64, 289, 320), (91, 90, 315, 316), (86, 85, 310, 311), (81, 80, 305, 306), (76, 75, 300, 301), (71, 70, 295, 296), (66, 65, 290, 291), (92, 91, 316, 317), (87, 86, 311, 312), (82, 81, 306, 307), (77, 76, 301, 302), (72, 71, 296, 297), (67, 66, 291, 292), (93, 92, 317, 318), (88, 87, 312, 313), (83, 82, 307, 308), (78, 77, 302, 303), (73, 72, 297, 298), (68, 67, 292, 293), (94, 93, 318, 319), (89, 88, 313, 314), (84, 83, 308, 309), (79, 78, 303, 304), (74, 73, 298, 299), (69, 68, 293, 294), (95, 94, 319, 320), (90, 89, 314, 315), (85, 84, 309, 310), (290, 289, 288, 321), (320, 289, 288, 351), (316, 315, 346, 347), (311, 310, 341, 342), (306, 305, 336, 337), (301, 300, 331, 332), (296, 295, 326, 327), (291, 290, 321, 322), (317, 316, 347, 348), (312, 311, 342, 343), (307, 306, 337, 338), (302, 301, 332, 333), (297, 296, 327, 328), (292, 291, 322, 323), (318, 317, 348, 349), (313, 312, 343, 344), (308, 307, 338, 339), (303, 302, 333, 334), (298, 297, 328, 329), (293, 292, 323, 324), (319, 318, 349, 350), (314, 313, 344, 345), (309, 308, 339, 340), (304, 303, 334, 335), (299, 298, 329, 330), (294, 293, 324, 325), (320, 319, 350, 351), (315, 314, 345, 346), (310, 309, 340, 341), (305, 304, 335, 336), (300, 299, 330, 331), (295, 294, 325, 326), (324, 323, 355, 356), (350, 349, 381, 382), (345, 344, 376, 377), (340, 339, 371, 372), (335, 334, 366, 367), (330, 329, 361, 362), (325, 324, 356, 357), (351, 350, 382, 383), (346, 345, 377, 378), (341, 340, 372, 373), (336, 335, 367, 368), (331, 330, 362, 363), (326, 325, 357, 358), (321, 288, 352, 353), (351, 288, 352, 383), (347, 346, 378, 379), (342, 341, 373, 374), (337, 336, 368, 369), (332, 331, 363, 364), (327, 326, 358, 359), (322, 321, 353, 354), (348, 347, 379, 380), (343, 342, 374, 375), (338, 337, 369, 370), (333, 332, 364, 365), (328, 327, 359, 360), (323, 322, 354, 355), (349, 348, 380, 381), (344, 343, 375, 376), (339, 338, 370, 371), (334, 333, 365, 366), (329, 328, 360, 361), (413, 412, 284, 285), (408, 407, 279, 280), (403, 402, 274, 275), (398, 397, 269, 270), (393, 392, 264, 265), (388, 387, 259, 260), (414, 413, 285, 286), (409, 408, 280, 281), (404, 403, 275, 276), (399, 398, 270, 271), (394, 393, 265, 266), (389, 388, 260, 261), (415, 414, 286, 287), (410, 409, 281, 282), (405, 404, 276, 277), (400, 399, 271, 272), (395, 394, 266, 267), (390, 389, 261, 262), (385, 384, 256, 257), (415, 384, 256, 287), (411, 410, 282, 283), (406, 405, 277, 278), (401, 400, 272, 273), (396, 395, 267, 268), (391, 390, 262, 263), (386, 385, 257, 258), (412, 411, 283, 284), (407, 406, 278, 279), (402, 401, 273, 274), (397, 396, 268, 269), (392, 391, 263, 264), (387, 386, 258, 259), (426, 425, 393, 394), (421, 420, 388, 389), (447, 446, 414, 415), (442, 441, 409, 410), (437, 436, 404, 405), (432, 431, 399, 400), (427, 426, 394, 395), (422, 421, 389, 390), (417, 416, 384, 385), (447, 416, 384, 415), (443, 442, 410, 411), (438, 437, 405, 406), (433, 432, 400, 401), (428, 427, 395, 396), (423, 422, 390, 391), (418, 417, 385, 386), (444, 443, 411, 412), (439, 438, 406, 407), (434, 433, 401, 402), (429, 428, 396, 397), (424, 423, 391, 392), (419, 418, 386, 387), (445, 444, 412, 413), (440, 439, 407, 408), (435, 434, 402, 403), (430, 429, 397, 398), (425, 424, 392, 393), (420, 419, 387, 388), (446, 445, 413, 414), (441, 440, 408, 409), (436, 435, 403, 404), (431, 430, 398, 399), (461, 460, 428, 429), (456, 455, 423, 424), (451, 450, 418, 419), (477, 476, 444, 445), (472, 471, 439, 440), (467, 466, 434, 435), (462, 461, 429, 430), (457, 456, 424, 425), (452, 451, 419, 420), (478, 477, 445, 446), (473, 472, 440, 441), (468, 467, 435, 436), (463, 462, 430, 431), (458, 457, 425, 426), (453, 452, 420, 421), (479, 478, 446, 447), (474, 473, 441, 442), (469, 468, 436, 437), (464, 463, 431, 432), (459, 458, 426, 427), (454, 453, 421, 422), (449, 448, 416, 417), (479, 448, 416, 447), (475, 474, 442, 443), (470, 469, 437, 438), (465, 464, 432, 433), (460, 459, 427, 428), (455, 454, 422, 423), (450, 449, 417, 418), (476, 475, 443, 444), (471, 470, 438, 439), (466, 465, 433, 434), (496, 495, 463, 464), (491, 490, 458, 459), (486, 485, 453, 454), (481, 480, 448, 449), (511, 480, 448, 479), (507, 506, 474, 475), (502, 501, 469, 470), (497, 496, 464, 465), (492, 491, 459, 460), (487, 486, 454, 455), (482, 481, 449, 450), (508, 507, 475, 476), (503, 502, 470, 471), (498, 497, 465, 466), (493, 492, 460, 461), (488, 487, 455, 456), (483, 482, 450, 451), (509, 508, 476, 477), (504, 503, 471, 472), (499, 498, 466, 467), (494, 493, 461, 462), (489, 488, 456, 457), (484, 483, 451, 452), (510, 509, 477, 478), (505, 504, 472, 473), (500, 499, 467, 468), (495, 494, 462, 463), (490, 489, 457, 458), (485, 484, 452, 453), (511, 510, 478, 479), (506, 505, 473, 474), (501, 500, 468, 469), (527, 526, 494, 495), (522, 521, 489, 490), (517, 516, 484, 485), (543, 542, 510, 511), (538, 537, 505, 506), (533, 532, 500, 501), (528, 527, 495, 496), (523, 522, 490, 491), (518, 517, 485, 486), (513, 512, 480, 481), (543, 512, 480, 511), (539, 538, 506, 507), (534, 533, 501, 502), (529, 528, 496, 497), (524, 523, 491, 492), (519, 518, 486, 487), (514, 513, 481, 482), (540, 539, 507, 508), (535, 534, 502, 503), (530, 529, 497, 498), (525, 524, 492, 493), (520, 519, 487, 488), (515, 514, 482, 483), (541, 540, 508, 509), (536, 535, 503, 504), (531, 530, 498, 499), (526, 525, 493, 494), (521, 520, 488, 489), (516, 515, 483, 484), (542, 541, 509, 510), (537, 536, 504, 505), (532, 531, 499, 500), (562, 561, 529, 530), (557, 556, 524, 525), (552, 551, 519, 520), (547, 546, 514, 515), (573, 572, 540, 541), (568, 567, 535, 536), (563, 562, 530, 531), (558, 557, 525, 526), (553, 552, 520, 521), (548, 547, 515, 516), (574, 573, 541, 542), (569, 568, 536, 537), (564, 563, 531, 532), (559, 558, 526, 527), (554, 553, 521, 522), (549, 548, 516, 517), (575, 574, 542, 543), (570, 569, 537, 538), (565, 564, 532, 533), (560, 559, 527, 528), (555, 554, 522, 523), (550, 549, 517, 518), (545, 544, 512, 513), (575, 544, 512, 543), (571, 570, 538, 539), (566, 565, 533, 534), (561, 560, 528, 529), (556, 555, 523, 524), (551, 550, 518, 519), (546, 545, 513, 514), (572, 571, 539, 540), (567, 566, 534, 535), (603, 602, 570, 571), (598, 597, 565, 566), (593, 592, 560, 561), (588, 587, 555, 556), (583, 582, 550, 551), (578, 577, 545, 546), (604, 603, 571, 572), (599, 598, 566, 567), (594, 593, 561, 562), (589, 588, 556, 557), (584, 583, 551, 552), (579, 578, 546, 547), (605, 604, 572, 573), (600, 599, 567, 568), (595, 594, 562, 563), (590, 589, 557, 558), (585, 584, 552, 553), (580, 579, 547, 548), (606, 605, 573, 574), (601, 600, 568, 569), (596, 595, 563, 564), (591, 590, 558, 559), (586, 585, 553, 554), (581, 580, 548, 549), (607, 606, 574, 575), (602, 601, 569, 570), (597, 596, 564, 565), (592, 591, 559, 560), (587, 586, 554, 555), (582, 581, 549, 550), (577, 576, 544, 545), (607, 576, 544, 575), (638, 637, 605, 606), (633, 632, 600, 601), (628, 627, 595, 596), (623, 622, 590, 591), (618, 617, 585, 586), (613, 612, 580, 581), (639, 638, 606, 607), (634, 633, 601, 602), (629, 628, 596, 597), (624, 623, 591, 592), (619, 618, 586, 587), (614, 613, 581, 582), (609, 608, 576, 577), (639, 608, 576, 607), (635, 634, 602, 603), (630, 629, 597, 598), (625, 624, 592, 593), (620, 619, 587, 588), (615, 614, 582, 583), (610, 609, 577, 578), (636, 635, 603, 604), (631, 630, 598, 599), (626, 625, 593, 594), (621, 620, 588, 589), (616, 615, 583, 584), (611, 610, 578, 579), (637, 636, 604, 605), (632, 631, 599, 600), (627, 626, 594, 595), (622, 621, 589, 590), (617, 616, 584, 585), (612, 611, 579, 580), (642, 641, 609, 610), (668, 667, 635, 636), (663, 662, 630, 631), (658, 657, 625, 626), (653, 652, 620, 621), (648, 647, 615, 616), (643, 642, 610, 611), (669, 668, 636, 637), (664, 663, 631, 632), (659, 658, 626, 627), (654, 653, 621, 622), (649, 648, 616, 617), (644, 643, 611, 612), (670, 669, 637, 638), (665, 664, 632, 633), (660, 659, 627, 628), (655, 654, 622, 623), (650, 649, 617, 618), (645, 644, 612, 613), (671, 670, 638, 639), (666, 665, 633, 634), (661, 660, 628, 629), (656, 655, 623, 624), (651, 650, 618, 619), (646, 645, 613, 614), (641, 640, 608, 609), (671, 640, 608, 639), (667, 666, 634, 635), (662, 661, 629, 630), (657, 656, 624, 625), (652, 651, 619, 620), (647, 646, 614, 615), (677, 676, 644, 645), (703, 702, 670, 671), (698, 697, 665, 666), (693, 692, 660, 661), (688, 687, 655, 656), (683, 682, 650, 651), (678, 677, 645, 646), (673, 672, 640, 641), (703, 672, 640, 671), (699, 698, 666, 667), (694, 693, 661, 662), (689, 688, 656, 657), (684, 683, 651, 652), (679, 678, 646, 647), (674, 673, 641, 642), (700, 699, 667, 668), (695, 694, 662, 663), (690, 689, 657, 658), (685, 684, 652, 653), (680, 679, 647, 648), (675, 674, 642, 643), (701, 700, 668, 669), (696, 695, 663, 664), (691, 690, 658, 659), (686, 685, 653, 654), (681, 680, 648, 649), (676, 675, 643, 644), (702, 701, 669, 670), (697, 696, 664, 665), (692, 691, 659, 660), (687, 686, 654, 655), (682, 681, 649, 650), (370, 338, 724, 756), (362, 330, 716, 748), (368, 336, 722, 754), (379, 347, 733, 765), (382, 350, 736, 768), (354, 322, 708, 740), (334, 366, 752, 720), (360, 328, 714, 746), (769, 737, 351, 383), (358, 326, 712, 744), (323, 355, 741, 709), (302, 77, 704, 706), (369, 337, 723, 755), (377, 345, 731, 763), (375, 343, 729, 761), (329, 361, 747, 715), (373, 341, 727, 759), (353, 321, 707, 739), (349, 381, 767, 735), (359, 327, 713, 745), (372, 340, 726, 758), (333, 302, 706, 719), (365, 333, 719, 751), (357, 325, 711, 743), (363, 331, 717, 749), (374, 342, 728, 760), (344, 376, 762, 730), (380, 348, 734, 766), (367, 335, 721, 753), (378, 346, 732, 764), (705, 738, 352, 288), (356, 324, 710, 742), (364, 332, 718, 750), (339, 371, 757, 725), (751, 719, 785, 817), (743, 711, 777, 809), (749, 717, 783, 815), (719, 706, 772, 785), (760, 728, 794, 826), (730, 762, 828, 796), (766, 734, 800, 832), (753, 721, 787, 819), (764, 732, 798, 830), (771, 804, 738, 705), (742, 710, 776, 808), (750, 718, 784, 816), (725, 757, 823, 791), (756, 724, 790, 822), (748, 716, 782, 814), (754, 722, 788, 820), (706, 704, 770, 772), (765, 733, 799, 831), (768, 736, 802, 834), (740, 708, 774, 806), (720, 752, 818, 786), (746, 714, 780, 812), (835, 803, 737, 769), (744, 712, 778, 810), (709, 741, 807, 775), (755, 723, 789, 821), (763, 731, 797, 829), (761, 729, 795, 827), (715, 747, 813, 781), (759, 727, 793, 825), (739, 707, 773, 805), (735, 767, 833, 801), (745, 713, 779, 811), (758, 726, 792, 824), (801, 833, 899, 867), (811, 779, 845, 877), (824, 792, 858, 890), (817, 785, 851, 883), (809, 777, 843, 875), (815, 783, 849, 881), (785, 772, 838, 851), (826, 794, 860, 892), (796, 828, 894, 862), (832, 800, 866, 898), (819, 787, 853, 885), (830, 798, 864, 896), (837, 870, 804, 771), (808, 776, 842, 874), (816, 784, 850, 882), (791, 823, 889, 857), (822, 790, 856, 888), (814, 782, 848, 880), (820, 788, 854, 886), (772, 770, 836, 838), (831, 799, 865, 897), (834, 802, 868, 900), (806, 774, 840, 872), (786, 818, 884, 852), (812, 780, 846, 878), (901, 869, 803, 835), (810, 778, 844, 876), (775, 807, 873, 841), (821, 789, 855, 887), (829, 797, 863, 895), (827, 795, 861, 893), (781, 813, 879, 847), (825, 793, 859, 891), (805, 773, 839, 871)])
me_circle.use_remesh_preserve_volume = False
me_circle.use_remesh_preserve_attributes = False
me_circle.use_mirror_vertex_groups = False
me_circle.update()

# ---- objects
ob_circle = bpy.data.objects.new('Circle', me_circle)
ob_lamp = bpy.data.objects.new('Lamp', light_lamp)
ob_camera = bpy.data.objects.new('Camera', cam_camera)

# ---- transforms, parenting, visibility, modifiers, constraints
ob_circle.location = (0.3017, -0.04762, -0.5928)
ob_circle.lineart.crease_threshold = 0.0
ob_lamp.location = (4.076, 1.005, 5.904)
ob_lamp.rotation_euler = (0.6503, 0.05522, 1.866)
ob_lamp.lock_rotations_4d = False
ob_lamp.empty_display_type = 'ARROWS'
ob_lamp.color = (0.0, 0.0, 0.0, 0.0)
ob_lamp.lineart.crease_threshold = 0.0
ob_camera.location = (7.481, -6.508, 5.344)
ob_camera.rotation_euler = (1.109, 0.01082, 0.8149)
ob_camera.lock_rotations_4d = False
ob_camera.empty_display_type = 'ARROWS'
ob_camera.color = (0.0, 0.0, 0.0, 0.0)
ob_camera.display_type = 'WIRE'
ob_camera.lineart.crease_threshold = 0.0

# ---- collection membership
col_collection_1.objects.link(ob_circle)
col_collection_1.objects.link(ob_lamp)
col_collection_1.objects.link(ob_camera)

# ---- scene / render settings (as saved in the file)
scene.camera = ob_camera
scene.frame_start = 11; scene.frame_end = 250; scene.frame_set(11)
scene.render.engine = 'BLENDER_EEVEE_NEXT'
scene.render.image_settings.color_mode = 'RGB'
scene.render.image_settings.compression = 90
scene.render.resolution_percentage = 50
scene.render.dither_intensity = 0.0
scene.render.bake_margin = 2
scene.render.bake_bias = 0.0
scene.cycles.use_denoising = False
scene.cycles.samples = 10
scene.cycles.sampling_pattern = 'TABULATED_SOBOL'
scene.cycles.light_sampling_threshold = 0.0
scene.cycles.use_adaptive_sampling = False
scene.cycles.use_light_tree = False
scene.cycles.blur_glossy = 0.0
scene.cycles.volume_bounces = 1
scene.cycles.pixel_filter_type = 'GAUSSIAN'
scene.cycles.sample_clamp_indirect = 0.0
scene.view_settings.view_transform = 'Standard'
bpy.context.view_layer.update()
